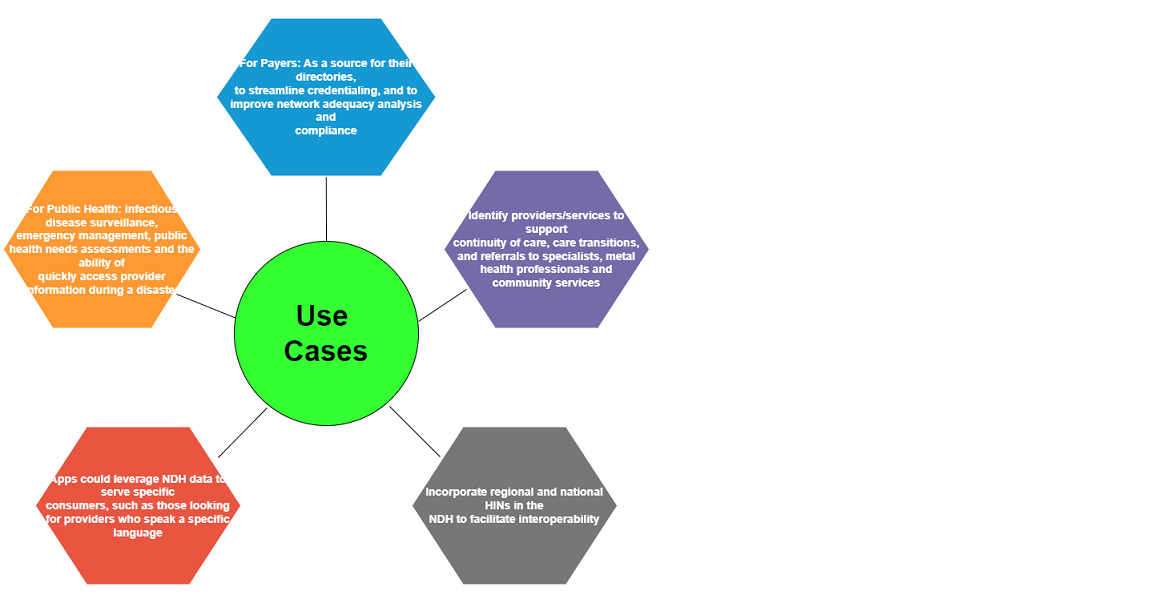

The diagram above was exported from draw.io. Its source (the exported page's mxGraphModel, read from the mxfile embedded in the PNG):
<mxGraphModel dx="1003" dy="792" grid="1" gridSize="10" guides="1" tooltips="1" connect="1" arrows="1" fold="1" page="1" pageScale="1" pageWidth="850" pageHeight="1100" math="0" shadow="0">
  <root>
    <mxCell id="0" />
    <mxCell id="1" parent="0" />
    <mxCell id="2" value="&lt;font style=&quot;font-size: 36px;&quot;&gt;&lt;b style=&quot;&quot;&gt;Use&amp;nbsp;&lt;br&gt;Cases&lt;/b&gt;&lt;/font&gt;" style="ellipse;whiteSpace=wrap;html=1;aspect=fixed;fillColor=#33FF33;" vertex="1" parent="1">
      <mxGeometry x="310" y="450" width="230" height="230" as="geometry" />
    </mxCell>
    <mxCell id="9" value="&lt;p class=&quot;MsoNormal&quot;&gt;&lt;span style=&quot;font-size: 10.5pt; font-family: Helvetica, sans-serif; background-image: initial; background-position: initial; background-size: initial; background-repeat: initial; background-attachment: initial; background-origin: initial; background-clip: initial;&quot;&gt;&lt;b&gt;For Public Health: infectious disease surveillance,&lt;br&gt;emergency management, public health needs assessments and the ability of&lt;br&gt;quickly access provider information during a disaster&lt;/b&gt;&lt;/span&gt;&lt;/p&gt;" style="shape=hexagon;strokeWidth=4;html=1;fillColor=#FF9933;strokeColor=#ffffff;shadow=0;fontSize=10;fontColor=#FFFFFF;align=center;fontStyle=0;whiteSpace=wrap;spacing=10;rounded=0;" vertex="1" parent="1">
      <mxGeometry x="20" y="360" width="250" height="200" as="geometry" />
    </mxCell>
    <mxCell id="10" value="&lt;p class=&quot;MsoNormal&quot;&gt;&lt;span style=&quot;font-family: Helvetica, sans-serif; background-image: initial; background-position: initial; background-size: initial; background-repeat: initial; background-attachment: initial; background-origin: initial; background-clip: initial;&quot;&gt;&lt;font style=&quot;font-size: 14px;&quot;&gt;&lt;b&gt;Apps could leverage NDH data to serve specific&lt;br&gt;consumers, such as those looking for providers who speak a specific language&lt;/b&gt;&lt;/font&gt;&lt;/span&gt;&lt;/p&gt;" style="shape=hexagon;strokeWidth=4;html=1;fillColor=#E85642;strokeColor=#ffffff;shadow=0;fontSize=10;fontColor=#FFFFFF;align=center;fontStyle=0;whiteSpace=wrap;spacing=10;rounded=0;" vertex="1" parent="1">
      <mxGeometry x="60" y="680" width="260" height="200" as="geometry" />
    </mxCell>
    <mxCell id="12" value="&lt;p class=&quot;MsoNormal&quot;&gt;&lt;span style=&quot;font-size: 10.5pt; font-family: Helvetica, sans-serif; background-image: initial; background-position: initial; background-size: initial; background-repeat: initial; background-attachment: initial; background-origin: initial; background-clip: initial;&quot;&gt;&lt;b&gt;For Payers: As a source for their directories,&lt;br&gt;to streamline credentialing, and to improve network adequacy analysis and&lt;br&gt;compliance&lt;/b&gt;&lt;/span&gt;&lt;/p&gt;" style="shape=hexagon;strokeWidth=4;html=1;fillColor=#1699D3;strokeColor=#ffffff;shadow=0;fontSize=10;fontColor=#FFFFFF;align=center;fontStyle=0;whiteSpace=wrap;spacing=10;rounded=0;" vertex="1" parent="1">
      <mxGeometry x="286" y="170" width="277.5" height="200" as="geometry" />
    </mxCell>
    <mxCell id="13" value="&lt;p class=&quot;MsoNormal&quot;&gt;&lt;span style=&quot;font-size: 10.5pt; font-family: Helvetica, sans-serif; background-image: initial; background-position: initial; background-size: initial; background-repeat: initial; background-attachment: initial; background-origin: initial; background-clip: initial;&quot;&gt;&lt;b&gt;Identify providers/services to support&lt;br&gt;continuity of care, care transitions, and referrals to specialists, metal&lt;br&gt;health professionals and community services&lt;/b&gt;&lt;/span&gt;&lt;/p&gt;" style="shape=hexagon;strokeWidth=4;html=1;fillColor=#736CA8;strokeColor=#ffffff;shadow=0;fontSize=10;fontColor=#FFFFFF;align=center;fontStyle=0;whiteSpace=wrap;spacing=10;rounded=0;" vertex="1" parent="1">
      <mxGeometry x="570" y="360" width="260" height="200" as="geometry" />
    </mxCell>
    <mxCell id="15" value="&lt;p class=&quot;MsoNormal&quot;&gt;&lt;span style=&quot;font-size: 10.5pt; font-family: Helvetica, sans-serif; background-image: initial; background-position: initial; background-size: initial; background-repeat: initial; background-attachment: initial; background-origin: initial; background-clip: initial;&quot;&gt;&lt;b&gt;Incorporate regional and national HINs in the&lt;br&gt;NDH to facilitate interoperability&lt;/b&gt;&lt;/span&gt;&lt;/p&gt;" style="shape=hexagon;strokeWidth=4;html=1;fillColor=#777777;strokeColor=#ffffff;shadow=0;fontSize=10;fontColor=#FFFFFF;align=center;fontStyle=0;whiteSpace=wrap;spacing=10;rounded=0;" vertex="1" parent="1">
      <mxGeometry x="530" y="680" width="260" height="200" as="geometry" />
    </mxCell>
    <mxCell id="24" value="" style="endArrow=none;html=1;fontSize=14;entryX=0.178;entryY=0.904;entryDx=0;entryDy=0;entryPerimeter=0;" edge="1" parent="1" target="2">
      <mxGeometry width="50" height="50" relative="1" as="geometry">
        <mxPoint x="290" y="720" as="sourcePoint" />
        <mxPoint x="340" y="670" as="targetPoint" />
      </mxGeometry>
    </mxCell>
    <mxCell id="25" value="" style="endArrow=none;html=1;fontSize=14;" edge="1" parent="1">
      <mxGeometry width="50" height="50" relative="1" as="geometry">
        <mxPoint x="540" y="550" as="sourcePoint" />
        <mxPoint x="600" y="510" as="targetPoint" />
      </mxGeometry>
    </mxCell>
    <mxCell id="26" value="" style="endArrow=none;html=1;fontSize=14;exitX=0.872;exitY=0.78;exitDx=0;exitDy=0;exitPerimeter=0;entryX=0.009;entryY=0.417;entryDx=0;entryDy=0;entryPerimeter=0;" edge="1" parent="1" source="9" target="2">
      <mxGeometry width="50" height="50" relative="1" as="geometry">
        <mxPoint x="270" y="575" as="sourcePoint" />
        <mxPoint x="300" y="540" as="targetPoint" />
      </mxGeometry>
    </mxCell>
    <mxCell id="29" value="" style="endArrow=none;html=1;fontSize=14;entryX=0.843;entryY=0.896;entryDx=0;entryDy=0;exitX=0.142;exitY=0.195;exitDx=0;exitDy=0;exitPerimeter=0;entryPerimeter=0;" edge="1" parent="1" source="15" target="2">
      <mxGeometry width="50" height="50" relative="1" as="geometry">
        <mxPoint x="500" y="720" as="sourcePoint" />
        <mxPoint x="550" y="650" as="targetPoint" />
      </mxGeometry>
    </mxCell>
    <mxCell id="30" value="" style="endArrow=none;html=1;fontSize=14;entryX=0.5;entryY=1;entryDx=0;entryDy=0;" edge="1" parent="1" source="2" target="12">
      <mxGeometry width="50" height="50" relative="1" as="geometry">
        <mxPoint x="420" y="440" as="sourcePoint" />
        <mxPoint x="443.75" y="380" as="targetPoint" />
      </mxGeometry>
    </mxCell>
  </root>
</mxGraphModel>